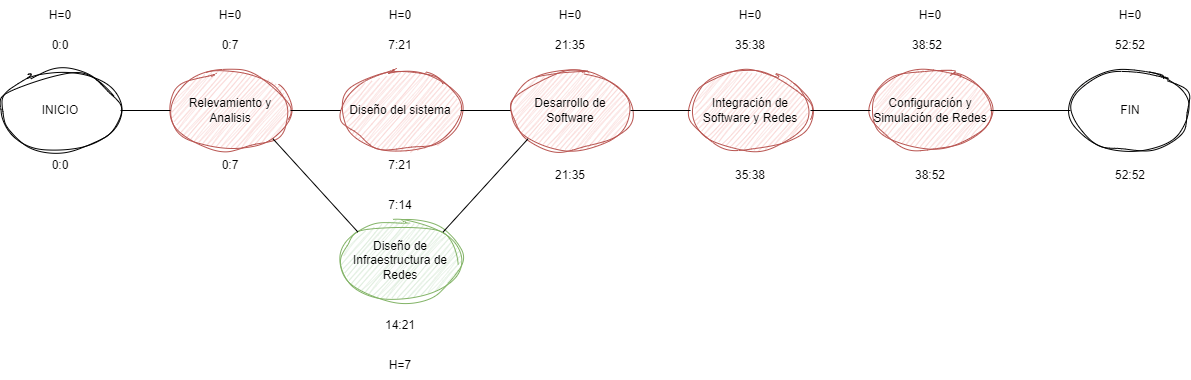

The diagram above was exported from draw.io. Its source (the exported page's mxGraphModel, read from the mxfile embedded in the PNG):
<mxGraphModel dx="1707" dy="474" grid="1" gridSize="10" guides="1" tooltips="1" connect="1" arrows="1" fold="1" page="1" pageScale="1" pageWidth="827" pageHeight="1169" math="0" shadow="0">
  <root>
    <mxCell id="0" />
    <mxCell id="1" parent="0" />
    <mxCell id="yWMnaezg1K_vPN_4QB07-1" value="INICIO" style="ellipse;whiteSpace=wrap;html=1;sketch=1;curveFitting=1;jiggle=2;" parent="1" vertex="1">
      <mxGeometry x="-70" y="260" width="120" height="80" as="geometry" />
    </mxCell>
    <mxCell id="yWMnaezg1K_vPN_4QB07-2" value="Relevamiento y Analisis" style="ellipse;whiteSpace=wrap;html=1;sketch=1;curveFitting=1;jiggle=2;fillColor=#f8cecc;strokeColor=#b85450;" parent="1" vertex="1">
      <mxGeometry x="100" y="260" width="120" height="80" as="geometry" />
    </mxCell>
    <mxCell id="yWMnaezg1K_vPN_4QB07-3" value="Diseño del sistema" style="ellipse;whiteSpace=wrap;html=1;sketch=1;curveFitting=1;jiggle=2;fillColor=#f8cecc;strokeColor=#b85450;" parent="1" vertex="1">
      <mxGeometry x="270" y="260" width="120" height="80" as="geometry" />
    </mxCell>
    <mxCell id="yWMnaezg1K_vPN_4QB07-4" value="Diseño de Infraestructura de Redes" style="ellipse;whiteSpace=wrap;html=1;sketch=1;curveFitting=1;jiggle=2;fillColor=#d5e8d4;strokeColor=#82b366;" parent="1" vertex="1">
      <mxGeometry x="270" y="410" width="120" height="80" as="geometry" />
    </mxCell>
    <mxCell id="yWMnaezg1K_vPN_4QB07-5" value="Desarrollo de Software" style="ellipse;whiteSpace=wrap;html=1;sketch=1;curveFitting=1;jiggle=2;fillColor=#f8cecc;strokeColor=#b85450;" parent="1" vertex="1">
      <mxGeometry x="440" y="260" width="120" height="80" as="geometry" />
    </mxCell>
    <mxCell id="yWMnaezg1K_vPN_4QB07-6" value="Integración de Software y Redes" style="ellipse;whiteSpace=wrap;html=1;sketch=1;curveFitting=1;jiggle=2;fillColor=#f8cecc;strokeColor=#b85450;" parent="1" vertex="1">
      <mxGeometry x="620" y="260" width="120" height="80" as="geometry" />
    </mxCell>
    <mxCell id="yWMnaezg1K_vPN_4QB07-7" value="FIN" style="ellipse;whiteSpace=wrap;html=1;sketch=1;curveFitting=1;jiggle=2;" parent="1" vertex="1">
      <mxGeometry x="1000" y="260" width="120" height="80" as="geometry" />
    </mxCell>
    <mxCell id="iiMW4aiekZ4zXORk7tvQ-1" value="Configuración y Simulación de Redes" style="ellipse;whiteSpace=wrap;html=1;sketch=1;curveFitting=1;jiggle=2;fillColor=#f8cecc;strokeColor=#b85450;" parent="1" vertex="1">
      <mxGeometry x="800" y="260" width="120" height="80" as="geometry" />
    </mxCell>
    <mxCell id="iiMW4aiekZ4zXORk7tvQ-3" value="" style="endArrow=none;html=1;rounded=0;exitX=1;exitY=0.5;exitDx=0;exitDy=0;entryX=0;entryY=0.5;entryDx=0;entryDy=0;" parent="1" source="yWMnaezg1K_vPN_4QB07-1" target="yWMnaezg1K_vPN_4QB07-2" edge="1">
      <mxGeometry width="50" height="50" relative="1" as="geometry">
        <mxPoint x="30" y="460" as="sourcePoint" />
        <mxPoint x="80" y="410" as="targetPoint" />
      </mxGeometry>
    </mxCell>
    <mxCell id="iiMW4aiekZ4zXORk7tvQ-4" value="" style="endArrow=none;html=1;rounded=0;exitX=1;exitY=0.5;exitDx=0;exitDy=0;entryX=0;entryY=0.5;entryDx=0;entryDy=0;" parent="1" source="yWMnaezg1K_vPN_4QB07-2" target="yWMnaezg1K_vPN_4QB07-3" edge="1">
      <mxGeometry width="50" height="50" relative="1" as="geometry">
        <mxPoint x="210" y="400" as="sourcePoint" />
        <mxPoint x="260" y="350" as="targetPoint" />
      </mxGeometry>
    </mxCell>
    <mxCell id="iiMW4aiekZ4zXORk7tvQ-5" value="" style="endArrow=none;html=1;rounded=0;exitX=1;exitY=0.5;exitDx=0;exitDy=0;entryX=0;entryY=0.5;entryDx=0;entryDy=0;" parent="1" source="yWMnaezg1K_vPN_4QB07-3" target="yWMnaezg1K_vPN_4QB07-5" edge="1">
      <mxGeometry width="50" height="50" relative="1" as="geometry">
        <mxPoint x="10" y="510" as="sourcePoint" />
        <mxPoint x="60" y="460" as="targetPoint" />
      </mxGeometry>
    </mxCell>
    <mxCell id="iiMW4aiekZ4zXORk7tvQ-6" value="" style="endArrow=none;html=1;rounded=0;exitX=1;exitY=0.5;exitDx=0;exitDy=0;entryX=0;entryY=0.5;entryDx=0;entryDy=0;" parent="1" source="yWMnaezg1K_vPN_4QB07-5" target="yWMnaezg1K_vPN_4QB07-6" edge="1">
      <mxGeometry width="50" height="50" relative="1" as="geometry">
        <mxPoint x="40" y="500" as="sourcePoint" />
        <mxPoint x="90" y="450" as="targetPoint" />
      </mxGeometry>
    </mxCell>
    <mxCell id="iiMW4aiekZ4zXORk7tvQ-7" value="" style="endArrow=none;html=1;rounded=0;exitX=1;exitY=0.5;exitDx=0;exitDy=0;entryX=0;entryY=0.5;entryDx=0;entryDy=0;" parent="1" source="yWMnaezg1K_vPN_4QB07-6" target="iiMW4aiekZ4zXORk7tvQ-1" edge="1">
      <mxGeometry width="50" height="50" relative="1" as="geometry">
        <mxPoint x="40" y="480" as="sourcePoint" />
        <mxPoint x="90" y="430" as="targetPoint" />
      </mxGeometry>
    </mxCell>
    <mxCell id="iiMW4aiekZ4zXORk7tvQ-8" value="" style="endArrow=none;html=1;rounded=0;exitX=0;exitY=0.5;exitDx=0;exitDy=0;entryX=1;entryY=0.5;entryDx=0;entryDy=0;" parent="1" source="yWMnaezg1K_vPN_4QB07-7" target="iiMW4aiekZ4zXORk7tvQ-1" edge="1">
      <mxGeometry width="50" height="50" relative="1" as="geometry">
        <mxPoint x="70" y="480" as="sourcePoint" />
        <mxPoint x="120" y="430" as="targetPoint" />
      </mxGeometry>
    </mxCell>
    <mxCell id="iiMW4aiekZ4zXORk7tvQ-9" value="0:0" style="text;html=1;align=center;verticalAlign=middle;whiteSpace=wrap;rounded=0;" parent="1" vertex="1">
      <mxGeometry x="-40" y="220" width="60" height="30" as="geometry" />
    </mxCell>
    <mxCell id="iiMW4aiekZ4zXORk7tvQ-10" value="0:7" style="text;html=1;align=center;verticalAlign=middle;whiteSpace=wrap;rounded=0;" parent="1" vertex="1">
      <mxGeometry x="130" y="220" width="60" height="30" as="geometry" />
    </mxCell>
    <mxCell id="iiMW4aiekZ4zXORk7tvQ-11" value="7:21" style="text;html=1;align=center;verticalAlign=middle;whiteSpace=wrap;rounded=0;" parent="1" vertex="1">
      <mxGeometry x="300" y="220" width="60" height="30" as="geometry" />
    </mxCell>
    <mxCell id="iiMW4aiekZ4zXORk7tvQ-12" value="21:35" style="text;html=1;align=center;verticalAlign=middle;whiteSpace=wrap;rounded=0;" parent="1" vertex="1">
      <mxGeometry x="470" y="220" width="60" height="30" as="geometry" />
    </mxCell>
    <mxCell id="iiMW4aiekZ4zXORk7tvQ-13" value="35:38" style="text;html=1;align=center;verticalAlign=middle;whiteSpace=wrap;rounded=0;" parent="1" vertex="1">
      <mxGeometry x="650" y="220" width="60" height="30" as="geometry" />
    </mxCell>
    <mxCell id="iiMW4aiekZ4zXORk7tvQ-14" value="38:52" style="text;html=1;align=center;verticalAlign=middle;whiteSpace=wrap;rounded=0;" parent="1" vertex="1">
      <mxGeometry x="827" y="220" width="60" height="30" as="geometry" />
    </mxCell>
    <mxCell id="iiMW4aiekZ4zXORk7tvQ-15" value="52:52" style="text;html=1;align=center;verticalAlign=middle;whiteSpace=wrap;rounded=0;" parent="1" vertex="1">
      <mxGeometry x="1030" y="220" width="60" height="30" as="geometry" />
    </mxCell>
    <mxCell id="iiMW4aiekZ4zXORk7tvQ-16" value="52:52" style="text;html=1;align=center;verticalAlign=middle;whiteSpace=wrap;rounded=0;" parent="1" vertex="1">
      <mxGeometry x="1030" y="350" width="60" height="30" as="geometry" />
    </mxCell>
    <mxCell id="iiMW4aiekZ4zXORk7tvQ-17" value="38:52" style="text;html=1;align=center;verticalAlign=middle;whiteSpace=wrap;rounded=0;" parent="1" vertex="1">
      <mxGeometry x="830" y="350" width="60" height="30" as="geometry" />
    </mxCell>
    <mxCell id="iiMW4aiekZ4zXORk7tvQ-18" value="35:38" style="text;html=1;align=center;verticalAlign=middle;whiteSpace=wrap;rounded=0;" parent="1" vertex="1">
      <mxGeometry x="650" y="350" width="60" height="30" as="geometry" />
    </mxCell>
    <mxCell id="iiMW4aiekZ4zXORk7tvQ-19" value="21:35" style="text;html=1;align=center;verticalAlign=middle;whiteSpace=wrap;rounded=0;" parent="1" vertex="1">
      <mxGeometry x="470" y="350" width="60" height="30" as="geometry" />
    </mxCell>
    <mxCell id="iiMW4aiekZ4zXORk7tvQ-20" value="7:21" style="text;html=1;align=center;verticalAlign=middle;whiteSpace=wrap;rounded=0;" parent="1" vertex="1">
      <mxGeometry x="300" y="340" width="60" height="30" as="geometry" />
    </mxCell>
    <mxCell id="iiMW4aiekZ4zXORk7tvQ-21" value="0:7" style="text;html=1;align=center;verticalAlign=middle;whiteSpace=wrap;rounded=0;" parent="1" vertex="1">
      <mxGeometry x="130" y="340" width="60" height="30" as="geometry" />
    </mxCell>
    <mxCell id="iiMW4aiekZ4zXORk7tvQ-22" value="0:0" style="text;html=1;align=center;verticalAlign=middle;whiteSpace=wrap;rounded=0;" parent="1" vertex="1">
      <mxGeometry x="-40" y="340" width="60" height="30" as="geometry" />
    </mxCell>
    <mxCell id="iiMW4aiekZ4zXORk7tvQ-23" value="7:14" style="text;html=1;align=center;verticalAlign=middle;whiteSpace=wrap;rounded=0;" parent="1" vertex="1">
      <mxGeometry x="300" y="380" width="60" height="30" as="geometry" />
    </mxCell>
    <mxCell id="iiMW4aiekZ4zXORk7tvQ-24" value="14:21" style="text;html=1;align=center;verticalAlign=middle;whiteSpace=wrap;rounded=0;" parent="1" vertex="1">
      <mxGeometry x="300" y="500" width="60" height="30" as="geometry" />
    </mxCell>
    <mxCell id="iiMW4aiekZ4zXORk7tvQ-25" value="" style="endArrow=none;html=1;rounded=0;exitX=1;exitY=1;exitDx=0;exitDy=0;entryX=0;entryY=0;entryDx=0;entryDy=0;" parent="1" source="yWMnaezg1K_vPN_4QB07-2" target="yWMnaezg1K_vPN_4QB07-4" edge="1">
      <mxGeometry width="50" height="50" relative="1" as="geometry">
        <mxPoint x="90" y="510" as="sourcePoint" />
        <mxPoint x="140" y="460" as="targetPoint" />
      </mxGeometry>
    </mxCell>
    <mxCell id="iiMW4aiekZ4zXORk7tvQ-26" value="" style="endArrow=none;html=1;rounded=0;exitX=1;exitY=0;exitDx=0;exitDy=0;entryX=0;entryY=1;entryDx=0;entryDy=0;" parent="1" source="yWMnaezg1K_vPN_4QB07-4" target="yWMnaezg1K_vPN_4QB07-5" edge="1">
      <mxGeometry width="50" height="50" relative="1" as="geometry">
        <mxPoint x="90" y="530" as="sourcePoint" />
        <mxPoint x="140" y="480" as="targetPoint" />
      </mxGeometry>
    </mxCell>
    <mxCell id="iiMW4aiekZ4zXORk7tvQ-27" value="H=0" style="text;html=1;align=center;verticalAlign=middle;whiteSpace=wrap;rounded=0;" parent="1" vertex="1">
      <mxGeometry x="-40" y="190" width="60" height="30" as="geometry" />
    </mxCell>
    <mxCell id="iiMW4aiekZ4zXORk7tvQ-28" value="H=0" style="text;html=1;align=center;verticalAlign=middle;whiteSpace=wrap;rounded=0;" parent="1" vertex="1">
      <mxGeometry x="130" y="190" width="60" height="30" as="geometry" />
    </mxCell>
    <mxCell id="iiMW4aiekZ4zXORk7tvQ-29" value="H=0" style="text;html=1;align=center;verticalAlign=middle;whiteSpace=wrap;rounded=0;" parent="1" vertex="1">
      <mxGeometry x="300" y="190" width="60" height="30" as="geometry" />
    </mxCell>
    <mxCell id="iiMW4aiekZ4zXORk7tvQ-30" value="H=0" style="text;html=1;align=center;verticalAlign=middle;whiteSpace=wrap;rounded=0;" parent="1" vertex="1">
      <mxGeometry x="470" y="190" width="60" height="30" as="geometry" />
    </mxCell>
    <mxCell id="iiMW4aiekZ4zXORk7tvQ-31" value="H=0" style="text;html=1;align=center;verticalAlign=middle;whiteSpace=wrap;rounded=0;" parent="1" vertex="1">
      <mxGeometry x="650" y="190" width="60" height="30" as="geometry" />
    </mxCell>
    <mxCell id="iiMW4aiekZ4zXORk7tvQ-32" value="H=0" style="text;html=1;align=center;verticalAlign=middle;whiteSpace=wrap;rounded=0;" parent="1" vertex="1">
      <mxGeometry x="830" y="190" width="60" height="30" as="geometry" />
    </mxCell>
    <mxCell id="iiMW4aiekZ4zXORk7tvQ-33" value="H=7" style="text;html=1;align=center;verticalAlign=middle;whiteSpace=wrap;rounded=0;" parent="1" vertex="1">
      <mxGeometry x="300" y="540" width="60" height="30" as="geometry" />
    </mxCell>
    <mxCell id="iiMW4aiekZ4zXORk7tvQ-35" value="H=0" style="text;html=1;align=center;verticalAlign=middle;whiteSpace=wrap;rounded=0;" parent="1" vertex="1">
      <mxGeometry x="1030" y="190" width="60" height="30" as="geometry" />
    </mxCell>
  </root>
</mxGraphModel>